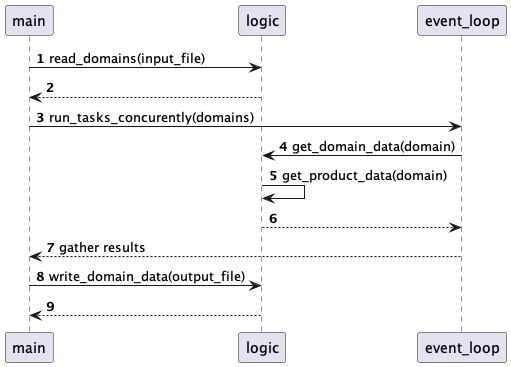

The diagram above was rendered by PlantUML. Its source (embedded in the PNG):
@startuml
'https://plantuml.com/sequence-diagram
autonumber

main -> logic: read_domains(input_file)
logic --> main

main -> event_loop: run_tasks_concurently(domains)
event_loop -> logic: get_domain_data(domain)
logic -> logic: get_product_data(domain)
logic --> event_loop
event_loop --> main: gather results


main -> logic: write_domain_data(output_file)
logic --> main
@enduml